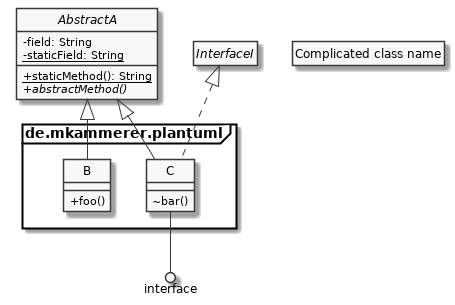

The diagram above was rendered by PlantUML. Its source (embedded in the PNG):
@startuml

' Only greyscale
skinparam monochrome true
' Display UML icons (-, +, ~, #) instead of visibility icons
skinparam classAttributeIconSize 0
' Disable class / interface / ... icons
hide circles
' Hide empty boxes
hide empty members
' Display packages as frame
skinparam packageStyle frame

abstract class AbstractA {
	- field: String
	{static} - staticField: String
	{static} + staticMethod(): String
	{abstract} + abstractMethod()
}

interface InterfaceI {
	
}

' Classes inside a package
package de.mkammerer.plantuml {
	class B {
		+ foo()
	}

	class C {
		~ bar()
	}
}

class "Complicated class name" as D

AbstractA <|-- B
AbstractA <|-- C
InterfaceI <|.. C

C -() interface

@enduml